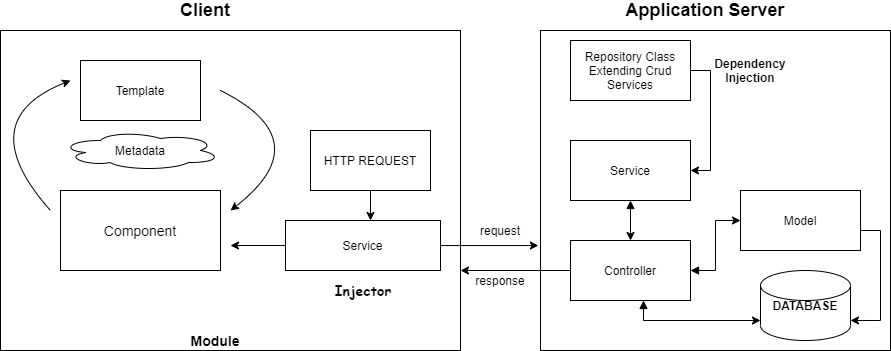

The diagram above was exported from draw.io. Its source (the exported page's mxGraphModel, read from the mxfile embedded in the PNG):
<mxGraphModel dx="1092" dy="504" grid="1" gridSize="10" guides="1" tooltips="1" connect="1" arrows="1" fold="1" page="1" pageScale="1" pageWidth="850" pageHeight="1100" math="0" shadow="0">
  <root>
    <mxCell id="0" />
    <mxCell id="1" parent="0" />
    <mxCell id="htHf24yY7z81XAs_8tnN-10" value="" style="rounded=0;whiteSpace=wrap;html=1;shadow=0;" parent="1" vertex="1">
      <mxGeometry x="20" y="80" width="460" height="320" as="geometry" />
    </mxCell>
    <mxCell id="htHf24yY7z81XAs_8tnN-2" value="&lt;font style=&quot;font-size: 14px&quot;&gt;Component&lt;/font&gt;" style="rounded=0;whiteSpace=wrap;html=1;" parent="1" vertex="1">
      <mxGeometry x="80" y="240" width="160" height="80" as="geometry" />
    </mxCell>
    <mxCell id="htHf24yY7z81XAs_8tnN-3" value="Template" style="rounded=0;whiteSpace=wrap;html=1;" parent="1" vertex="1">
      <mxGeometry x="100" y="110" width="120" height="60" as="geometry" />
    </mxCell>
    <mxCell id="htHf24yY7z81XAs_8tnN-4" value="" style="curved=1;endArrow=classic;html=1;" parent="1" edge="1">
      <mxGeometry width="50" height="50" relative="1" as="geometry">
        <mxPoint x="240" y="140" as="sourcePoint" />
        <mxPoint x="250" y="260" as="targetPoint" />
        <Array as="points">
          <mxPoint x="340" y="190" />
        </Array>
      </mxGeometry>
    </mxCell>
    <mxCell id="htHf24yY7z81XAs_8tnN-5" value="" style="curved=1;endArrow=classic;html=1;" parent="1" edge="1">
      <mxGeometry width="50" height="50" relative="1" as="geometry">
        <mxPoint x="70" y="260" as="sourcePoint" />
        <mxPoint x="90" y="130" as="targetPoint" />
        <Array as="points">
          <mxPoint x="-10" y="170" />
        </Array>
      </mxGeometry>
    </mxCell>
    <mxCell id="htHf24yY7z81XAs_8tnN-6" value="Metadata" style="ellipse;shape=cloud;whiteSpace=wrap;html=1;" parent="1" vertex="1">
      <mxGeometry x="80" y="180" width="160" height="40" as="geometry" />
    </mxCell>
    <mxCell id="htHf24yY7z81XAs_8tnN-9" style="edgeStyle=orthogonalEdgeStyle;rounded=0;orthogonalLoop=1;jettySize=auto;html=1;" parent="1" source="htHf24yY7z81XAs_8tnN-7" edge="1">
      <mxGeometry relative="1" as="geometry">
        <mxPoint x="250" y="295" as="targetPoint" />
      </mxGeometry>
    </mxCell>
    <mxCell id="htHf24yY7z81XAs_8tnN-31" style="edgeStyle=orthogonalEdgeStyle;rounded=0;orthogonalLoop=1;jettySize=auto;html=1;entryX=-0.006;entryY=0.672;entryDx=0;entryDy=0;entryPerimeter=0;startArrow=none;startFill=0;" parent="1" source="htHf24yY7z81XAs_8tnN-7" target="htHf24yY7z81XAs_8tnN-13" edge="1">
      <mxGeometry relative="1" as="geometry" />
    </mxCell>
    <mxCell id="htHf24yY7z81XAs_8tnN-7" value="Service" style="rounded=0;whiteSpace=wrap;html=1;" parent="1" vertex="1">
      <mxGeometry x="305" y="270" width="155" height="50" as="geometry" />
    </mxCell>
    <mxCell id="htHf24yY7z81XAs_8tnN-8" value="&lt;font face=&quot;Comic Sans MS&quot; style=&quot;font-size: 14px&quot;&gt;&lt;b&gt;Injector&lt;/b&gt;&lt;/font&gt;" style="text;html=1;strokeColor=none;fillColor=none;align=center;verticalAlign=middle;whiteSpace=wrap;rounded=0;" parent="1" vertex="1">
      <mxGeometry x="348.75" y="330" width="67.5" height="20" as="geometry" />
    </mxCell>
    <mxCell id="htHf24yY7z81XAs_8tnN-11" value="&lt;font style=&quot;font-size: 14px&quot;&gt;&lt;b&gt;Module&lt;/b&gt;&lt;/font&gt;" style="text;html=1;strokeColor=none;fillColor=none;align=center;verticalAlign=middle;whiteSpace=wrap;rounded=0;shadow=0;" parent="1" vertex="1">
      <mxGeometry x="200" y="380" width="70" height="20" as="geometry" />
    </mxCell>
    <mxCell id="htHf24yY7z81XAs_8tnN-12" value="&lt;span style=&quot;font-size: 18px&quot;&gt;&lt;b&gt;Client&lt;/b&gt;&lt;/span&gt;" style="text;html=1;strokeColor=none;fillColor=none;align=center;verticalAlign=middle;whiteSpace=wrap;rounded=0;shadow=0;" parent="1" vertex="1">
      <mxGeometry x="170" y="50" width="110" height="20" as="geometry" />
    </mxCell>
    <mxCell id="htHf24yY7z81XAs_8tnN-13" value="" style="rounded=0;whiteSpace=wrap;html=1;shadow=0;" parent="1" vertex="1">
      <mxGeometry x="560" y="80" width="350" height="320" as="geometry" />
    </mxCell>
    <mxCell id="htHf24yY7z81XAs_8tnN-14" value="&lt;font style=&quot;font-size: 18px&quot;&gt;&lt;b&gt;Application Server&lt;/b&gt;&lt;/font&gt;" style="text;html=1;strokeColor=none;fillColor=none;align=center;verticalAlign=middle;whiteSpace=wrap;rounded=0;shadow=0;" parent="1" vertex="1">
      <mxGeometry x="630" y="50" width="190" height="20" as="geometry" />
    </mxCell>
    <mxCell id="htHf24yY7z81XAs_8tnN-25" style="edgeStyle=orthogonalEdgeStyle;rounded=0;orthogonalLoop=1;jettySize=auto;html=1;entryX=0;entryY=0.5;entryDx=0;entryDy=0;startArrow=block;startFill=1;" parent="1" source="htHf24yY7z81XAs_8tnN-15" target="htHf24yY7z81XAs_8tnN-21" edge="1">
      <mxGeometry relative="1" as="geometry" />
    </mxCell>
    <mxCell id="htHf24yY7z81XAs_8tnN-26" style="edgeStyle=orthogonalEdgeStyle;rounded=0;orthogonalLoop=1;jettySize=auto;html=1;startArrow=block;startFill=1;" parent="1" target="htHf24yY7z81XAs_8tnN-23" edge="1">
      <mxGeometry relative="1" as="geometry">
        <mxPoint x="663" y="350" as="sourcePoint" />
        <Array as="points">
          <mxPoint x="663" y="370" />
        </Array>
      </mxGeometry>
    </mxCell>
    <mxCell id="htHf24yY7z81XAs_8tnN-34" value="" style="edgeStyle=orthogonalEdgeStyle;rounded=0;orthogonalLoop=1;jettySize=auto;html=1;startArrow=none;startFill=0;entryX=1;entryY=0.75;entryDx=0;entryDy=0;" parent="1" source="htHf24yY7z81XAs_8tnN-15" target="htHf24yY7z81XAs_8tnN-10" edge="1">
      <mxGeometry relative="1" as="geometry" />
    </mxCell>
    <mxCell id="htHf24yY7z81XAs_8tnN-15" value="Controller" style="rounded=0;whiteSpace=wrap;html=1;shadow=0;" parent="1" vertex="1">
      <mxGeometry x="590" y="290" width="120" height="60" as="geometry" />
    </mxCell>
    <mxCell id="htHf24yY7z81XAs_8tnN-20" style="edgeStyle=orthogonalEdgeStyle;rounded=0;orthogonalLoop=1;jettySize=auto;html=1;startArrow=block;startFill=1;" parent="1" source="htHf24yY7z81XAs_8tnN-16" target="htHf24yY7z81XAs_8tnN-15" edge="1">
      <mxGeometry relative="1" as="geometry" />
    </mxCell>
    <mxCell id="htHf24yY7z81XAs_8tnN-16" value="Service" style="rounded=0;whiteSpace=wrap;html=1;shadow=0;" parent="1" vertex="1">
      <mxGeometry x="590" y="190" width="120" height="60" as="geometry" />
    </mxCell>
    <mxCell id="htHf24yY7z81XAs_8tnN-18" style="edgeStyle=orthogonalEdgeStyle;rounded=0;orthogonalLoop=1;jettySize=auto;html=1;entryX=1;entryY=0.5;entryDx=0;entryDy=0;exitX=1;exitY=0.5;exitDx=0;exitDy=0;" parent="1" source="htHf24yY7z81XAs_8tnN-17" target="htHf24yY7z81XAs_8tnN-16" edge="1">
      <mxGeometry relative="1" as="geometry" />
    </mxCell>
    <mxCell id="htHf24yY7z81XAs_8tnN-17" value="Repository Class Extending Crud Services" style="rounded=0;whiteSpace=wrap;html=1;shadow=0;" parent="1" vertex="1">
      <mxGeometry x="590" y="90" width="120" height="60" as="geometry" />
    </mxCell>
    <mxCell id="htHf24yY7z81XAs_8tnN-19" value="&lt;b&gt;Dependency Injection&lt;/b&gt;" style="text;html=1;strokeColor=none;fillColor=none;align=center;verticalAlign=middle;whiteSpace=wrap;rounded=0;shadow=0;" parent="1" vertex="1">
      <mxGeometry x="740" y="110" width="60" height="20" as="geometry" />
    </mxCell>
    <mxCell id="htHf24yY7z81XAs_8tnN-24" style="edgeStyle=orthogonalEdgeStyle;rounded=0;orthogonalLoop=1;jettySize=auto;html=1;entryX=1;entryY=0.714;entryDx=0;entryDy=0;entryPerimeter=0;startArrow=none;startFill=0;" parent="1" source="htHf24yY7z81XAs_8tnN-21" target="htHf24yY7z81XAs_8tnN-23" edge="1">
      <mxGeometry relative="1" as="geometry">
        <Array as="points">
          <mxPoint x="900" y="280" />
          <mxPoint x="900" y="370" />
        </Array>
      </mxGeometry>
    </mxCell>
    <mxCell id="htHf24yY7z81XAs_8tnN-21" value="Model" style="rounded=0;whiteSpace=wrap;html=1;shadow=0;" parent="1" vertex="1">
      <mxGeometry x="760" y="240" width="120" height="60" as="geometry" />
    </mxCell>
    <mxCell id="htHf24yY7z81XAs_8tnN-23" value="&lt;b&gt;DATABASE&lt;/b&gt;" style="shape=cylinder2;whiteSpace=wrap;html=1;boundedLbl=1;backgroundOutline=1;size=15;shadow=0;" parent="1" vertex="1">
      <mxGeometry x="780" y="320" width="90" height="70" as="geometry" />
    </mxCell>
    <mxCell id="htHf24yY7z81XAs_8tnN-30" value="" style="edgeStyle=orthogonalEdgeStyle;rounded=0;orthogonalLoop=1;jettySize=auto;html=1;startArrow=none;startFill=0;" parent="1" source="htHf24yY7z81XAs_8tnN-27" edge="1">
      <mxGeometry relative="1" as="geometry">
        <mxPoint x="390" y="270" as="targetPoint" />
      </mxGeometry>
    </mxCell>
    <mxCell id="htHf24yY7z81XAs_8tnN-27" value="HTTP REQUEST" style="rounded=0;whiteSpace=wrap;html=1;shadow=0;" parent="1" vertex="1">
      <mxGeometry x="330" y="180" width="120" height="60" as="geometry" />
    </mxCell>
    <mxCell id="htHf24yY7z81XAs_8tnN-35" value="request" style="text;html=1;strokeColor=none;fillColor=none;align=center;verticalAlign=middle;whiteSpace=wrap;rounded=0;shadow=0;" parent="1" vertex="1">
      <mxGeometry x="500" y="270" width="40" height="20" as="geometry" />
    </mxCell>
    <mxCell id="htHf24yY7z81XAs_8tnN-36" value="response" style="text;html=1;strokeColor=none;fillColor=none;align=center;verticalAlign=middle;whiteSpace=wrap;rounded=0;shadow=0;" parent="1" vertex="1">
      <mxGeometry x="500" y="320" width="40" height="20" as="geometry" />
    </mxCell>
  </root>
</mxGraphModel>